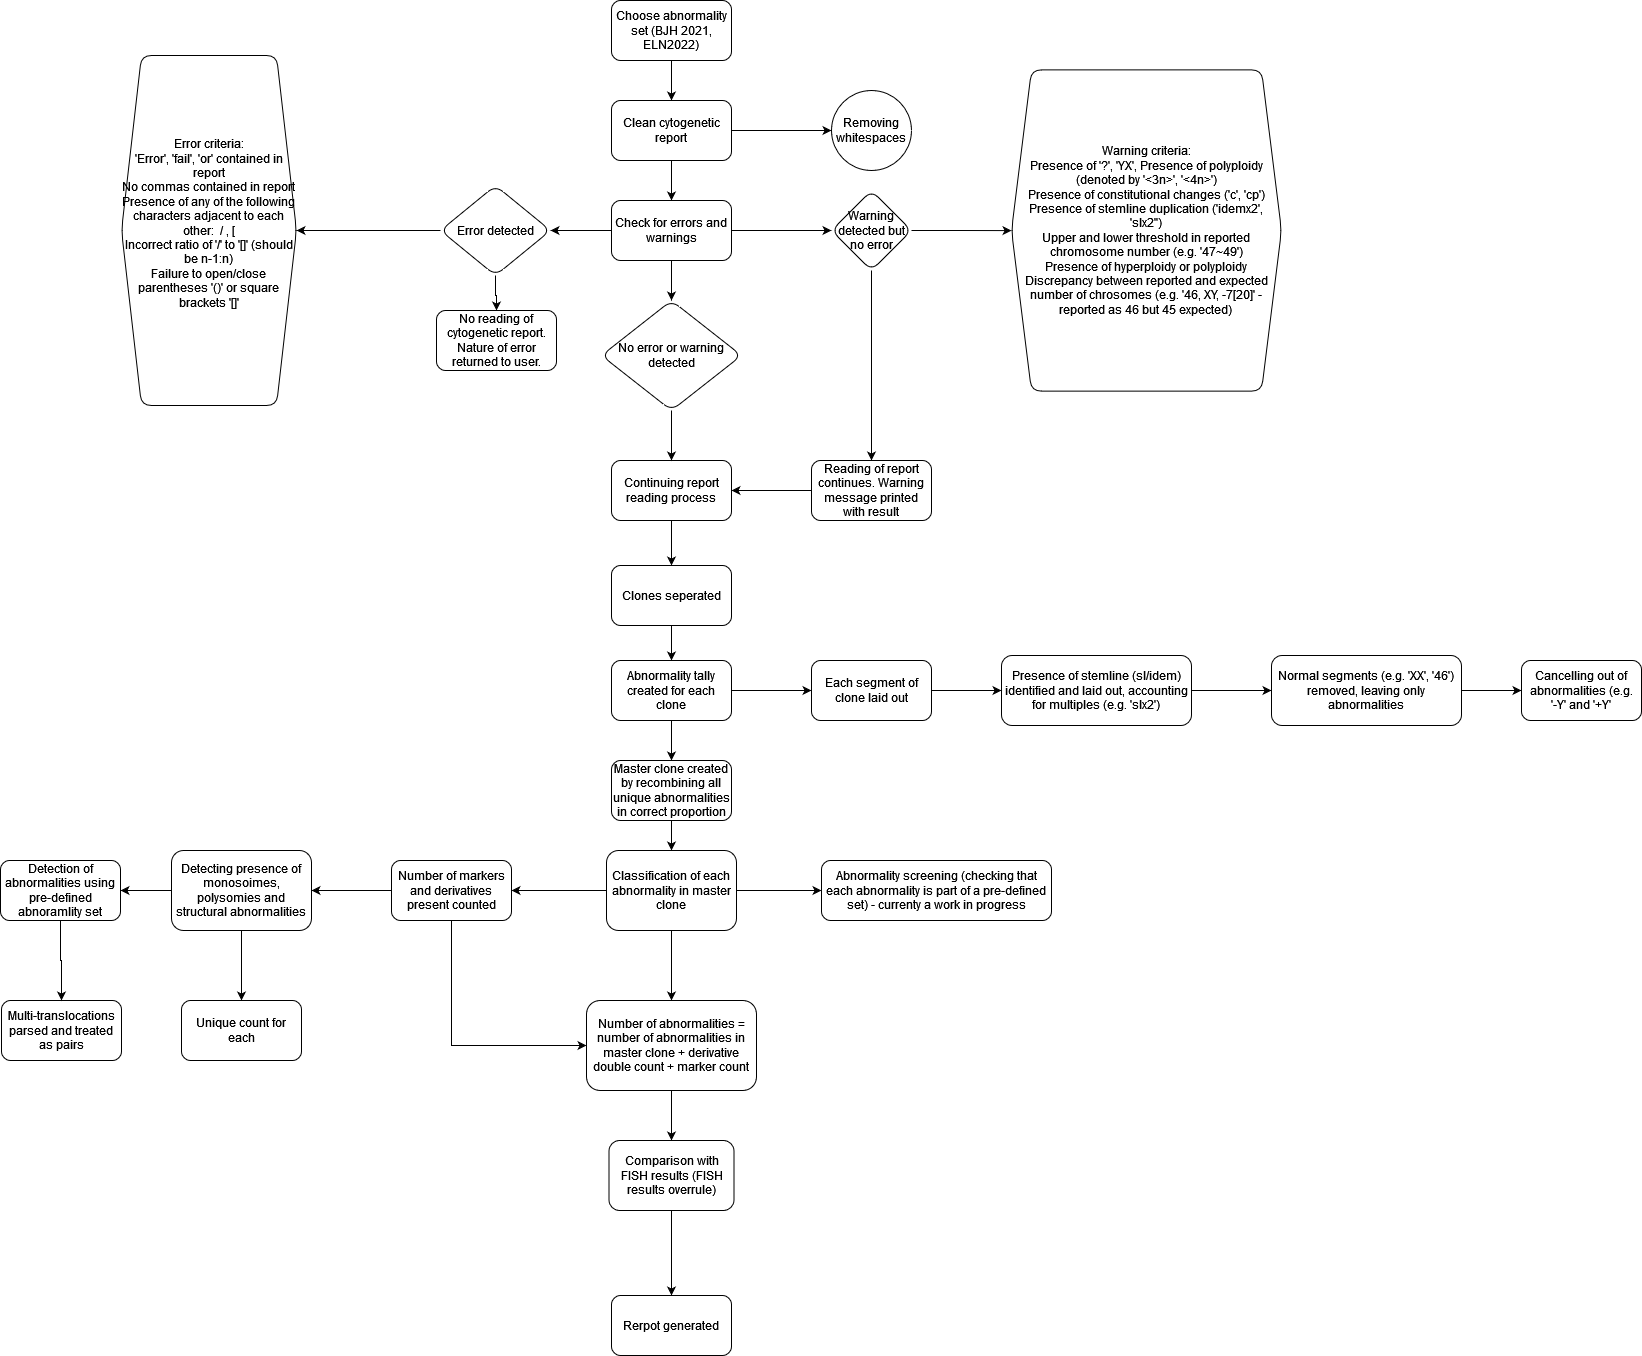

The diagram above was exported from draw.io. Its source (the exported page's mxGraphModel, read from the mxfile embedded in the PNG):
<mxGraphModel dx="1877" dy="626" grid="1" gridSize="10" guides="1" tooltips="1" connect="1" arrows="1" fold="1" page="1" pageScale="1" pageWidth="827" pageHeight="1169" math="0" shadow="0">
  <root>
    <mxCell id="WIyWlLk6GJQsqaUBKTNV-0" />
    <mxCell id="WIyWlLk6GJQsqaUBKTNV-1" parent="WIyWlLk6GJQsqaUBKTNV-0" />
    <mxCell id="6HM-Yz_Rr4VwrtjhOjoZ-27" value="" style="edgeStyle=orthogonalEdgeStyle;rounded=0;orthogonalLoop=1;jettySize=auto;html=1;" edge="1" parent="WIyWlLk6GJQsqaUBKTNV-1" source="6HM-Yz_Rr4VwrtjhOjoZ-21" target="6HM-Yz_Rr4VwrtjhOjoZ-26">
      <mxGeometry relative="1" as="geometry" />
    </mxCell>
    <mxCell id="6HM-Yz_Rr4VwrtjhOjoZ-21" value="Choose abnormality set (BJH 2021, ELN2022)" style="rounded=1;whiteSpace=wrap;html=1;" vertex="1" parent="WIyWlLk6GJQsqaUBKTNV-1">
      <mxGeometry x="310" y="20" width="120" height="60" as="geometry" />
    </mxCell>
    <mxCell id="6HM-Yz_Rr4VwrtjhOjoZ-31" value="" style="edgeStyle=orthogonalEdgeStyle;rounded=0;orthogonalLoop=1;jettySize=auto;html=1;" edge="1" parent="WIyWlLk6GJQsqaUBKTNV-1" source="6HM-Yz_Rr4VwrtjhOjoZ-26" target="6HM-Yz_Rr4VwrtjhOjoZ-30">
      <mxGeometry relative="1" as="geometry" />
    </mxCell>
    <mxCell id="6HM-Yz_Rr4VwrtjhOjoZ-33" value="" style="edgeStyle=orthogonalEdgeStyle;rounded=0;orthogonalLoop=1;jettySize=auto;html=1;" edge="1" parent="WIyWlLk6GJQsqaUBKTNV-1" source="6HM-Yz_Rr4VwrtjhOjoZ-26" target="6HM-Yz_Rr4VwrtjhOjoZ-32">
      <mxGeometry relative="1" as="geometry" />
    </mxCell>
    <mxCell id="6HM-Yz_Rr4VwrtjhOjoZ-26" value="Clean cytogenetic report" style="whiteSpace=wrap;html=1;rounded=1;" vertex="1" parent="WIyWlLk6GJQsqaUBKTNV-1">
      <mxGeometry x="310" y="120" width="120" height="60" as="geometry" />
    </mxCell>
    <mxCell id="6HM-Yz_Rr4VwrtjhOjoZ-37" value="" style="edgeStyle=orthogonalEdgeStyle;rounded=0;orthogonalLoop=1;jettySize=auto;html=1;" edge="1" parent="WIyWlLk6GJQsqaUBKTNV-1" source="6HM-Yz_Rr4VwrtjhOjoZ-30" target="6HM-Yz_Rr4VwrtjhOjoZ-36">
      <mxGeometry relative="1" as="geometry" />
    </mxCell>
    <mxCell id="6HM-Yz_Rr4VwrtjhOjoZ-41" value="" style="edgeStyle=orthogonalEdgeStyle;rounded=0;orthogonalLoop=1;jettySize=auto;html=1;" edge="1" parent="WIyWlLk6GJQsqaUBKTNV-1" source="6HM-Yz_Rr4VwrtjhOjoZ-30" target="6HM-Yz_Rr4VwrtjhOjoZ-40">
      <mxGeometry relative="1" as="geometry" />
    </mxCell>
    <mxCell id="6HM-Yz_Rr4VwrtjhOjoZ-52" value="" style="edgeStyle=orthogonalEdgeStyle;rounded=0;orthogonalLoop=1;jettySize=auto;html=1;" edge="1" parent="WIyWlLk6GJQsqaUBKTNV-1" source="6HM-Yz_Rr4VwrtjhOjoZ-30" target="6HM-Yz_Rr4VwrtjhOjoZ-51">
      <mxGeometry relative="1" as="geometry" />
    </mxCell>
    <mxCell id="6HM-Yz_Rr4VwrtjhOjoZ-30" value="Check for errors and warnings" style="whiteSpace=wrap;html=1;rounded=1;" vertex="1" parent="WIyWlLk6GJQsqaUBKTNV-1">
      <mxGeometry x="310" y="220" width="120" height="60" as="geometry" />
    </mxCell>
    <mxCell id="6HM-Yz_Rr4VwrtjhOjoZ-32" value="Removing whitespaces" style="ellipse;whiteSpace=wrap;html=1;rounded=1;" vertex="1" parent="WIyWlLk6GJQsqaUBKTNV-1">
      <mxGeometry x="530" y="110" width="80" height="80" as="geometry" />
    </mxCell>
    <mxCell id="6HM-Yz_Rr4VwrtjhOjoZ-39" value="" style="edgeStyle=orthogonalEdgeStyle;rounded=0;orthogonalLoop=1;jettySize=auto;html=1;" edge="1" parent="WIyWlLk6GJQsqaUBKTNV-1" source="6HM-Yz_Rr4VwrtjhOjoZ-36" target="6HM-Yz_Rr4VwrtjhOjoZ-38">
      <mxGeometry relative="1" as="geometry" />
    </mxCell>
    <mxCell id="6HM-Yz_Rr4VwrtjhOjoZ-55" value="" style="edgeStyle=orthogonalEdgeStyle;rounded=0;orthogonalLoop=1;jettySize=auto;html=1;" edge="1" parent="WIyWlLk6GJQsqaUBKTNV-1" source="6HM-Yz_Rr4VwrtjhOjoZ-36" target="6HM-Yz_Rr4VwrtjhOjoZ-54">
      <mxGeometry relative="1" as="geometry" />
    </mxCell>
    <mxCell id="6HM-Yz_Rr4VwrtjhOjoZ-36" value="Error detected" style="rhombus;whiteSpace=wrap;html=1;rounded=1;" vertex="1" parent="WIyWlLk6GJQsqaUBKTNV-1">
      <mxGeometry x="139" y="205" width="110" height="90" as="geometry" />
    </mxCell>
    <mxCell id="6HM-Yz_Rr4VwrtjhOjoZ-38" value="No reading of cytogenetic report. Nature of error returned to user." style="rounded=1;whiteSpace=wrap;html=1;" vertex="1" parent="WIyWlLk6GJQsqaUBKTNV-1">
      <mxGeometry x="135" y="330" width="120" height="60" as="geometry" />
    </mxCell>
    <mxCell id="6HM-Yz_Rr4VwrtjhOjoZ-43" value="" style="edgeStyle=orthogonalEdgeStyle;rounded=0;orthogonalLoop=1;jettySize=auto;html=1;" edge="1" parent="WIyWlLk6GJQsqaUBKTNV-1" source="6HM-Yz_Rr4VwrtjhOjoZ-40" target="6HM-Yz_Rr4VwrtjhOjoZ-42">
      <mxGeometry relative="1" as="geometry" />
    </mxCell>
    <mxCell id="6HM-Yz_Rr4VwrtjhOjoZ-57" value="" style="edgeStyle=orthogonalEdgeStyle;rounded=0;orthogonalLoop=1;jettySize=auto;html=1;" edge="1" parent="WIyWlLk6GJQsqaUBKTNV-1" source="6HM-Yz_Rr4VwrtjhOjoZ-40" target="6HM-Yz_Rr4VwrtjhOjoZ-56">
      <mxGeometry relative="1" as="geometry" />
    </mxCell>
    <mxCell id="6HM-Yz_Rr4VwrtjhOjoZ-40" value="Warning detected but no error" style="rhombus;whiteSpace=wrap;html=1;rounded=1;" vertex="1" parent="WIyWlLk6GJQsqaUBKTNV-1">
      <mxGeometry x="530" y="210" width="80" height="80" as="geometry" />
    </mxCell>
    <mxCell id="6HM-Yz_Rr4VwrtjhOjoZ-46" value="" style="edgeStyle=orthogonalEdgeStyle;rounded=0;orthogonalLoop=1;jettySize=auto;html=1;" edge="1" parent="WIyWlLk6GJQsqaUBKTNV-1" source="6HM-Yz_Rr4VwrtjhOjoZ-42" target="6HM-Yz_Rr4VwrtjhOjoZ-44">
      <mxGeometry relative="1" as="geometry" />
    </mxCell>
    <mxCell id="6HM-Yz_Rr4VwrtjhOjoZ-42" value="Reading of report continues. Warning message printed with result" style="whiteSpace=wrap;html=1;rounded=1;" vertex="1" parent="WIyWlLk6GJQsqaUBKTNV-1">
      <mxGeometry x="510" y="480" width="120" height="60" as="geometry" />
    </mxCell>
    <mxCell id="6HM-Yz_Rr4VwrtjhOjoZ-59" value="" style="edgeStyle=orthogonalEdgeStyle;rounded=0;orthogonalLoop=1;jettySize=auto;html=1;" edge="1" parent="WIyWlLk6GJQsqaUBKTNV-1" source="6HM-Yz_Rr4VwrtjhOjoZ-44" target="6HM-Yz_Rr4VwrtjhOjoZ-58">
      <mxGeometry relative="1" as="geometry" />
    </mxCell>
    <mxCell id="6HM-Yz_Rr4VwrtjhOjoZ-44" value="Continuing report reading process" style="whiteSpace=wrap;html=1;rounded=1;" vertex="1" parent="WIyWlLk6GJQsqaUBKTNV-1">
      <mxGeometry x="310" y="480" width="120" height="60" as="geometry" />
    </mxCell>
    <mxCell id="6HM-Yz_Rr4VwrtjhOjoZ-53" value="" style="edgeStyle=orthogonalEdgeStyle;rounded=0;orthogonalLoop=1;jettySize=auto;html=1;" edge="1" parent="WIyWlLk6GJQsqaUBKTNV-1" source="6HM-Yz_Rr4VwrtjhOjoZ-51" target="6HM-Yz_Rr4VwrtjhOjoZ-44">
      <mxGeometry relative="1" as="geometry" />
    </mxCell>
    <mxCell id="6HM-Yz_Rr4VwrtjhOjoZ-51" value="No error or warning detected" style="rhombus;whiteSpace=wrap;html=1;rounded=1;" vertex="1" parent="WIyWlLk6GJQsqaUBKTNV-1">
      <mxGeometry x="300" y="320" width="140" height="110" as="geometry" />
    </mxCell>
    <mxCell id="6HM-Yz_Rr4VwrtjhOjoZ-54" value="&lt;div&gt;Error criteria:&lt;/div&gt;&lt;div&gt;'Error', 'fail', 'or' contained in report&lt;/div&gt;&lt;div&gt;No commas contained in report&lt;/div&gt;&lt;div&gt;Presence of any of the following characters adjacent to each other:&amp;nbsp; / , [&lt;/div&gt;&lt;div&gt;Incorrect ratio of '/' to '[]' (should be n-1:n)&lt;/div&gt;&lt;div&gt;Failure to open/close parentheses '()' or square brackets '[]'&lt;/div&gt;&lt;div&gt;&lt;br&gt;&lt;/div&gt;" style="shape=hexagon;perimeter=hexagonPerimeter2;whiteSpace=wrap;html=1;fixedSize=1;rounded=1;" vertex="1" parent="WIyWlLk6GJQsqaUBKTNV-1">
      <mxGeometry x="-180" y="75" width="175" height="350" as="geometry" />
    </mxCell>
    <mxCell id="6HM-Yz_Rr4VwrtjhOjoZ-56" value="&lt;div&gt;Warning criteria:&lt;/div&gt;&lt;div&gt;Presence of '?', 'YX', Presence of polyploidy (denoted by '&amp;lt;3n&amp;gt;', '&amp;lt;4n&amp;gt;')&lt;/div&gt;&lt;div&gt;Presence of constitutional changes ('c', 'cp')&lt;/div&gt;&lt;div&gt;Presence of stemline duplication ('idemx2', 'slx2'')&lt;/div&gt;&lt;div&gt;Upper and lower threshold in reported chromosome number (e.g. '47~49')&lt;/div&gt;&lt;div&gt;Presence of hyperploidy or polyploidy&lt;/div&gt;&lt;div&gt;Discrepancy between reported and expected number of chrosomes (e.g. '46, XY, -7[20]' - reported as 46 but 45 expected)&lt;br&gt;&lt;/div&gt;" style="shape=hexagon;perimeter=hexagonPerimeter2;whiteSpace=wrap;html=1;fixedSize=1;rounded=1;" vertex="1" parent="WIyWlLk6GJQsqaUBKTNV-1">
      <mxGeometry x="710" y="89.38" width="270" height="321.25" as="geometry" />
    </mxCell>
    <mxCell id="6HM-Yz_Rr4VwrtjhOjoZ-61" value="" style="edgeStyle=orthogonalEdgeStyle;rounded=0;orthogonalLoop=1;jettySize=auto;html=1;" edge="1" parent="WIyWlLk6GJQsqaUBKTNV-1" source="6HM-Yz_Rr4VwrtjhOjoZ-58" target="6HM-Yz_Rr4VwrtjhOjoZ-60">
      <mxGeometry relative="1" as="geometry" />
    </mxCell>
    <mxCell id="6HM-Yz_Rr4VwrtjhOjoZ-58" value="Clones seperated" style="whiteSpace=wrap;html=1;rounded=1;" vertex="1" parent="WIyWlLk6GJQsqaUBKTNV-1">
      <mxGeometry x="310" y="585" width="120" height="60" as="geometry" />
    </mxCell>
    <mxCell id="6HM-Yz_Rr4VwrtjhOjoZ-65" value="" style="edgeStyle=orthogonalEdgeStyle;rounded=0;orthogonalLoop=1;jettySize=auto;html=1;" edge="1" parent="WIyWlLk6GJQsqaUBKTNV-1" source="6HM-Yz_Rr4VwrtjhOjoZ-60" target="6HM-Yz_Rr4VwrtjhOjoZ-64">
      <mxGeometry relative="1" as="geometry" />
    </mxCell>
    <mxCell id="6HM-Yz_Rr4VwrtjhOjoZ-72" value="" style="edgeStyle=orthogonalEdgeStyle;rounded=0;orthogonalLoop=1;jettySize=auto;html=1;" edge="1" parent="WIyWlLk6GJQsqaUBKTNV-1" source="6HM-Yz_Rr4VwrtjhOjoZ-60" target="6HM-Yz_Rr4VwrtjhOjoZ-71">
      <mxGeometry relative="1" as="geometry" />
    </mxCell>
    <mxCell id="6HM-Yz_Rr4VwrtjhOjoZ-60" value="Abnormality tally created for each clone" style="whiteSpace=wrap;html=1;rounded=1;" vertex="1" parent="WIyWlLk6GJQsqaUBKTNV-1">
      <mxGeometry x="310" y="680" width="120" height="60" as="geometry" />
    </mxCell>
    <mxCell id="6HM-Yz_Rr4VwrtjhOjoZ-68" value="" style="edgeStyle=orthogonalEdgeStyle;rounded=0;orthogonalLoop=1;jettySize=auto;html=1;" edge="1" parent="WIyWlLk6GJQsqaUBKTNV-1" source="6HM-Yz_Rr4VwrtjhOjoZ-62" target="6HM-Yz_Rr4VwrtjhOjoZ-67">
      <mxGeometry relative="1" as="geometry" />
    </mxCell>
    <mxCell id="6HM-Yz_Rr4VwrtjhOjoZ-62" value="Presence of stemline (sl/idem) identified and laid out, accounting for multiples (e.g. 'slx2')" style="whiteSpace=wrap;html=1;rounded=1;" vertex="1" parent="WIyWlLk6GJQsqaUBKTNV-1">
      <mxGeometry x="700" y="675" width="190" height="70" as="geometry" />
    </mxCell>
    <mxCell id="6HM-Yz_Rr4VwrtjhOjoZ-66" value="" style="edgeStyle=orthogonalEdgeStyle;rounded=0;orthogonalLoop=1;jettySize=auto;html=1;" edge="1" parent="WIyWlLk6GJQsqaUBKTNV-1" source="6HM-Yz_Rr4VwrtjhOjoZ-64" target="6HM-Yz_Rr4VwrtjhOjoZ-62">
      <mxGeometry relative="1" as="geometry" />
    </mxCell>
    <mxCell id="6HM-Yz_Rr4VwrtjhOjoZ-64" value="Each segment of clone laid out" style="whiteSpace=wrap;html=1;rounded=1;" vertex="1" parent="WIyWlLk6GJQsqaUBKTNV-1">
      <mxGeometry x="510" y="680" width="120" height="60" as="geometry" />
    </mxCell>
    <mxCell id="6HM-Yz_Rr4VwrtjhOjoZ-70" value="" style="edgeStyle=orthogonalEdgeStyle;rounded=0;orthogonalLoop=1;jettySize=auto;html=1;" edge="1" parent="WIyWlLk6GJQsqaUBKTNV-1" source="6HM-Yz_Rr4VwrtjhOjoZ-67" target="6HM-Yz_Rr4VwrtjhOjoZ-69">
      <mxGeometry relative="1" as="geometry" />
    </mxCell>
    <mxCell id="6HM-Yz_Rr4VwrtjhOjoZ-67" value="Normal segments (e.g. 'XX', '46') removed, leaving only abnormalities" style="whiteSpace=wrap;html=1;rounded=1;" vertex="1" parent="WIyWlLk6GJQsqaUBKTNV-1">
      <mxGeometry x="970" y="675" width="190" height="70" as="geometry" />
    </mxCell>
    <mxCell id="6HM-Yz_Rr4VwrtjhOjoZ-69" value="Cancelling out of abnormalities (e.g. '-Y' and '+Y'" style="whiteSpace=wrap;html=1;rounded=1;" vertex="1" parent="WIyWlLk6GJQsqaUBKTNV-1">
      <mxGeometry x="1220" y="680" width="120" height="60" as="geometry" />
    </mxCell>
    <mxCell id="6HM-Yz_Rr4VwrtjhOjoZ-74" value="" style="edgeStyle=orthogonalEdgeStyle;rounded=0;orthogonalLoop=1;jettySize=auto;html=1;" edge="1" parent="WIyWlLk6GJQsqaUBKTNV-1" source="6HM-Yz_Rr4VwrtjhOjoZ-71" target="6HM-Yz_Rr4VwrtjhOjoZ-73">
      <mxGeometry relative="1" as="geometry" />
    </mxCell>
    <mxCell id="6HM-Yz_Rr4VwrtjhOjoZ-71" value="Master clone created by recombining all unique abnormalities in correct proportion" style="whiteSpace=wrap;html=1;rounded=1;" vertex="1" parent="WIyWlLk6GJQsqaUBKTNV-1">
      <mxGeometry x="310" y="780" width="120" height="60" as="geometry" />
    </mxCell>
    <mxCell id="6HM-Yz_Rr4VwrtjhOjoZ-89" value="" style="edgeStyle=orthogonalEdgeStyle;rounded=0;orthogonalLoop=1;jettySize=auto;html=1;" edge="1" parent="WIyWlLk6GJQsqaUBKTNV-1" source="6HM-Yz_Rr4VwrtjhOjoZ-73" target="6HM-Yz_Rr4VwrtjhOjoZ-77">
      <mxGeometry relative="1" as="geometry" />
    </mxCell>
    <mxCell id="6HM-Yz_Rr4VwrtjhOjoZ-93" value="" style="edgeStyle=orthogonalEdgeStyle;rounded=0;orthogonalLoop=1;jettySize=auto;html=1;" edge="1" parent="WIyWlLk6GJQsqaUBKTNV-1" source="6HM-Yz_Rr4VwrtjhOjoZ-73" target="6HM-Yz_Rr4VwrtjhOjoZ-92">
      <mxGeometry relative="1" as="geometry" />
    </mxCell>
    <mxCell id="6HM-Yz_Rr4VwrtjhOjoZ-98" value="" style="edgeStyle=orthogonalEdgeStyle;rounded=0;orthogonalLoop=1;jettySize=auto;html=1;" edge="1" parent="WIyWlLk6GJQsqaUBKTNV-1" source="6HM-Yz_Rr4VwrtjhOjoZ-73" target="6HM-Yz_Rr4VwrtjhOjoZ-90">
      <mxGeometry relative="1" as="geometry" />
    </mxCell>
    <mxCell id="6HM-Yz_Rr4VwrtjhOjoZ-73" value="Classification of each abnormality in master clone" style="whiteSpace=wrap;html=1;rounded=1;" vertex="1" parent="WIyWlLk6GJQsqaUBKTNV-1">
      <mxGeometry x="305" y="870" width="130" height="80" as="geometry" />
    </mxCell>
    <mxCell id="6HM-Yz_Rr4VwrtjhOjoZ-80" value="" style="edgeStyle=orthogonalEdgeStyle;rounded=0;orthogonalLoop=1;jettySize=auto;html=1;" edge="1" parent="WIyWlLk6GJQsqaUBKTNV-1" source="6HM-Yz_Rr4VwrtjhOjoZ-77">
      <mxGeometry relative="1" as="geometry">
        <mxPoint x="10" y="910" as="targetPoint" />
      </mxGeometry>
    </mxCell>
    <mxCell id="6HM-Yz_Rr4VwrtjhOjoZ-100" style="edgeStyle=orthogonalEdgeStyle;rounded=0;orthogonalLoop=1;jettySize=auto;html=1;entryX=0;entryY=0.5;entryDx=0;entryDy=0;" edge="1" parent="WIyWlLk6GJQsqaUBKTNV-1" source="6HM-Yz_Rr4VwrtjhOjoZ-77" target="6HM-Yz_Rr4VwrtjhOjoZ-90">
      <mxGeometry relative="1" as="geometry">
        <mxPoint x="160" y="1030" as="targetPoint" />
        <Array as="points">
          <mxPoint x="150" y="1065" />
        </Array>
      </mxGeometry>
    </mxCell>
    <mxCell id="6HM-Yz_Rr4VwrtjhOjoZ-77" value="Number of markers and derivatives present counted" style="whiteSpace=wrap;html=1;rounded=1;" vertex="1" parent="WIyWlLk6GJQsqaUBKTNV-1">
      <mxGeometry x="90" y="880" width="120" height="60" as="geometry" />
    </mxCell>
    <mxCell id="6HM-Yz_Rr4VwrtjhOjoZ-85" value="" style="edgeStyle=orthogonalEdgeStyle;rounded=0;orthogonalLoop=1;jettySize=auto;html=1;" edge="1" parent="WIyWlLk6GJQsqaUBKTNV-1" source="6HM-Yz_Rr4VwrtjhOjoZ-83" target="6HM-Yz_Rr4VwrtjhOjoZ-84">
      <mxGeometry relative="1" as="geometry" />
    </mxCell>
    <mxCell id="6HM-Yz_Rr4VwrtjhOjoZ-95" value="" style="edgeStyle=orthogonalEdgeStyle;rounded=0;orthogonalLoop=1;jettySize=auto;html=1;" edge="1" parent="WIyWlLk6GJQsqaUBKTNV-1" source="6HM-Yz_Rr4VwrtjhOjoZ-83" target="6HM-Yz_Rr4VwrtjhOjoZ-94">
      <mxGeometry relative="1" as="geometry" />
    </mxCell>
    <mxCell id="6HM-Yz_Rr4VwrtjhOjoZ-83" value="Detecting presence of monosoimes, polysomies and structural abnormalities" style="whiteSpace=wrap;html=1;rounded=1;" vertex="1" parent="WIyWlLk6GJQsqaUBKTNV-1">
      <mxGeometry x="-130" y="870" width="140" height="80" as="geometry" />
    </mxCell>
    <mxCell id="6HM-Yz_Rr4VwrtjhOjoZ-84" value="Unique count for each" style="whiteSpace=wrap;html=1;rounded=1;" vertex="1" parent="WIyWlLk6GJQsqaUBKTNV-1">
      <mxGeometry x="-120" y="1020" width="120" height="60" as="geometry" />
    </mxCell>
    <mxCell id="6HM-Yz_Rr4VwrtjhOjoZ-87" value="Multi-translocations parsed and treated as pairs" style="whiteSpace=wrap;html=1;rounded=1;" vertex="1" parent="WIyWlLk6GJQsqaUBKTNV-1">
      <mxGeometry x="-300" y="1020" width="120" height="60" as="geometry" />
    </mxCell>
    <mxCell id="6HM-Yz_Rr4VwrtjhOjoZ-102" value="" style="edgeStyle=orthogonalEdgeStyle;rounded=0;orthogonalLoop=1;jettySize=auto;html=1;" edge="1" parent="WIyWlLk6GJQsqaUBKTNV-1" source="6HM-Yz_Rr4VwrtjhOjoZ-90" target="6HM-Yz_Rr4VwrtjhOjoZ-101">
      <mxGeometry relative="1" as="geometry" />
    </mxCell>
    <mxCell id="6HM-Yz_Rr4VwrtjhOjoZ-90" value="Number of abnormalities = number of abnormalities in master clone + derivative double count + marker count " style="whiteSpace=wrap;html=1;rounded=1;" vertex="1" parent="WIyWlLk6GJQsqaUBKTNV-1">
      <mxGeometry x="285" y="1020" width="170" height="90" as="geometry" />
    </mxCell>
    <mxCell id="6HM-Yz_Rr4VwrtjhOjoZ-92" value="Abnormality screening (checking that each abnormality is part of a pre-defined set) - currenty a work in progress" style="whiteSpace=wrap;html=1;rounded=1;" vertex="1" parent="WIyWlLk6GJQsqaUBKTNV-1">
      <mxGeometry x="520" y="880" width="230" height="60" as="geometry" />
    </mxCell>
    <mxCell id="6HM-Yz_Rr4VwrtjhOjoZ-96" value="" style="edgeStyle=orthogonalEdgeStyle;rounded=0;orthogonalLoop=1;jettySize=auto;html=1;" edge="1" parent="WIyWlLk6GJQsqaUBKTNV-1" source="6HM-Yz_Rr4VwrtjhOjoZ-94" target="6HM-Yz_Rr4VwrtjhOjoZ-87">
      <mxGeometry relative="1" as="geometry" />
    </mxCell>
    <mxCell id="6HM-Yz_Rr4VwrtjhOjoZ-94" value="Detection of abnormalities using pre-defined abnoramlity set" style="whiteSpace=wrap;html=1;rounded=1;" vertex="1" parent="WIyWlLk6GJQsqaUBKTNV-1">
      <mxGeometry x="-301" y="880" width="120" height="60" as="geometry" />
    </mxCell>
    <mxCell id="6HM-Yz_Rr4VwrtjhOjoZ-104" value="" style="edgeStyle=orthogonalEdgeStyle;rounded=0;orthogonalLoop=1;jettySize=auto;html=1;" edge="1" parent="WIyWlLk6GJQsqaUBKTNV-1" source="6HM-Yz_Rr4VwrtjhOjoZ-101" target="6HM-Yz_Rr4VwrtjhOjoZ-103">
      <mxGeometry relative="1" as="geometry" />
    </mxCell>
    <mxCell id="6HM-Yz_Rr4VwrtjhOjoZ-101" value="Comparison with FISH results (FISH results overrule)" style="whiteSpace=wrap;html=1;rounded=1;" vertex="1" parent="WIyWlLk6GJQsqaUBKTNV-1">
      <mxGeometry x="307.5" y="1160" width="125" height="70" as="geometry" />
    </mxCell>
    <mxCell id="6HM-Yz_Rr4VwrtjhOjoZ-103" value="Rerpot generated" style="whiteSpace=wrap;html=1;rounded=1;" vertex="1" parent="WIyWlLk6GJQsqaUBKTNV-1">
      <mxGeometry x="310" y="1315" width="120" height="60" as="geometry" />
    </mxCell>
  </root>
</mxGraphModel>